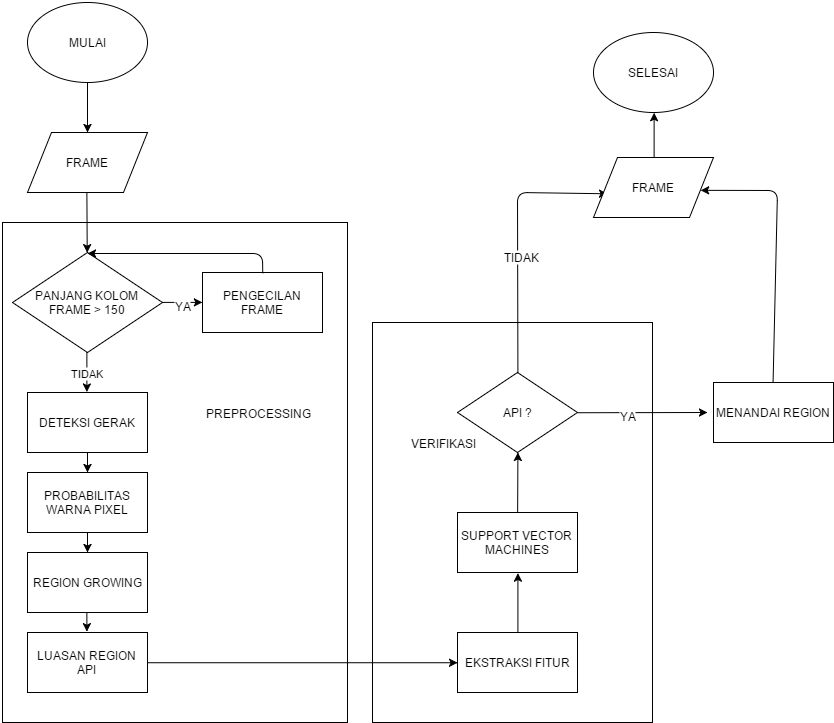

The diagram above was exported from draw.io. Its source (the exported page's mxGraphModel, read from the mxfile embedded in the PNG):
<mxGraphModel dx="1517" dy="1967" grid="1" gridSize="10" guides="1" tooltips="1" connect="1" arrows="1" fold="1" page="1" pageScale="1" pageWidth="826" pageHeight="1169" background="#ffffff" math="0">
  <root>
    <mxCell id="0" />
    <mxCell id="1" parent="0" />
    <mxCell id="4d3d05532bdfb112-25" value="" style="whiteSpace=wrap;html=1;" vertex="1" parent="1">
      <mxGeometry x="560" y="260" width="280" height="400" as="geometry" />
    </mxCell>
    <mxCell id="4d3d05532bdfb112-19" value="" style="whiteSpace=wrap;html=1;" vertex="1" parent="1">
      <mxGeometry x="190" y="160" width="345" height="500" as="geometry" />
    </mxCell>
    <mxCell id="4d3d05532bdfb112-1" value="FRAME" style="shape=parallelogram;whiteSpace=wrap;html=1;" vertex="1" parent="1">
      <mxGeometry x="215" y="70" width="120" height="60" as="geometry" />
    </mxCell>
    <mxCell id="4d3d05532bdfb112-2" value="DETEKSI GERAK" style="whiteSpace=wrap;html=1;" vertex="1" parent="1">
      <mxGeometry x="215" y="330" width="120" height="60" as="geometry" />
    </mxCell>
    <mxCell id="4d3d05532bdfb112-7" value="PROBABILITAS WARNA PIXEL" style="whiteSpace=wrap;html=1;" vertex="1" parent="1">
      <mxGeometry x="215" y="410" width="120" height="60" as="geometry" />
    </mxCell>
    <mxCell id="4d3d05532bdfb112-8" value="" style="edgeStyle=orthogonalEdgeStyle;rounded=0;html=1;" edge="1" parent="1" source="4d3d05532bdfb112-2" target="4d3d05532bdfb112-7">
      <mxGeometry relative="1" as="geometry" />
    </mxCell>
    <mxCell id="4d3d05532bdfb112-13" value="LUASAN REGION API" style="whiteSpace=wrap;html=1;" vertex="1" parent="1">
      <mxGeometry x="215" y="570" width="120" height="60" as="geometry" />
    </mxCell>
    <mxCell id="4d3d05532bdfb112-20" value="EKSTRAKSI FITUR" style="whiteSpace=wrap;html=1;" vertex="1" parent="1">
      <mxGeometry x="645" y="570" width="120" height="60" as="geometry" />
    </mxCell>
    <mxCell id="4d3d05532bdfb112-23" value="PREPROCESSING" style="text;html=1;strokeColor=none;fillColor=none;align=center;verticalAlign=middle;whiteSpace=wrap;overflow=hidden;" vertex="1" parent="1">
      <mxGeometry x="390" y="340" width="110" height="20" as="geometry" />
    </mxCell>
    <mxCell id="4d3d05532bdfb112-26" style="edgeStyle=orthogonalEdgeStyle;rounded=0;html=1;exitX=0.5;exitY=1;entryX=0.5;entryY=1;" edge="1" parent="1" source="4d3d05532bdfb112-23" target="4d3d05532bdfb112-23">
      <mxGeometry relative="1" as="geometry" />
    </mxCell>
    <mxCell id="4d3d05532bdfb112-27" value="VERIFIKASI" style="text;html=1;strokeColor=none;fillColor=none;align=center;verticalAlign=middle;whiteSpace=wrap;overflow=hidden;" vertex="1" parent="1">
      <mxGeometry x="575" y="370" width="110" height="20" as="geometry" />
    </mxCell>
    <mxCell id="4d3d05532bdfb112-28" value="API ?" style="rhombus;whiteSpace=wrap;html=1;" vertex="1" parent="1">
      <mxGeometry x="645" y="310" width="120" height="80" as="geometry" />
    </mxCell>
    <mxCell id="4d3d05532bdfb112-31" value="" style="endArrow=classic;html=1;exitX=1;exitY=0.5;" edge="1" parent="1" source="4d3d05532bdfb112-28">
      <mxGeometry width="50" height="50" relative="1" as="geometry">
        <mxPoint x="595" y="350" as="sourcePoint" />
        <mxPoint x="894.9999999999955" y="350" as="targetPoint" />
      </mxGeometry>
    </mxCell>
    <mxCell id="4d3d05532bdfb112-32" value="YA" style="text;html=1;resizable=0;points=[];;align=center;verticalAlign=middle;labelBackgroundColor=#ffffff;" vertex="1" connectable="0" parent="4d3d05532bdfb112-31">
      <mxGeometry x="-0.24" y="-2" relative="1" as="geometry">
        <mxPoint as="offset" />
      </mxGeometry>
    </mxCell>
    <mxCell id="4d3d05532bdfb112-11" value="REGION GROWING" style="whiteSpace=wrap;html=1;" vertex="1" parent="1">
      <mxGeometry x="215" y="490" width="120" height="60" as="geometry" />
    </mxCell>
    <mxCell id="47bb8a4fe65b434f-1" value="" style="edgeStyle=orthogonalEdgeStyle;rounded=0;html=1;" edge="1" parent="1" source="4d3d05532bdfb112-7" target="4d3d05532bdfb112-11">
      <mxGeometry relative="1" as="geometry">
        <mxPoint x="400" y="470" as="sourcePoint" />
        <mxPoint x="400" y="530" as="targetPoint" />
      </mxGeometry>
    </mxCell>
    <mxCell id="47bb8a4fe65b434f-2" value="" style="endArrow=classic;html=1;entryX=0.5;entryY=0;exitX=0.5;exitY=1;" edge="1" parent="1" source="4d3d05532bdfb112-11">
      <mxGeometry width="50" height="50" relative="1" as="geometry">
        <mxPoint x="100" y="470" as="sourcePoint" />
        <mxPoint x="274.3793103448277" y="569.2068965517242" as="targetPoint" />
      </mxGeometry>
    </mxCell>
    <mxCell id="6c4658093acdf00c-1" value="MULAI" style="ellipse;whiteSpace=wrap;html=1;" vertex="1" parent="1">
      <mxGeometry x="215" y="-60" width="120" height="80" as="geometry" />
    </mxCell>
    <mxCell id="6c4658093acdf00c-2" value="" style="edgeStyle=orthogonalEdgeStyle;rounded=0;html=1;" edge="1" parent="1" source="6c4658093acdf00c-1" target="4d3d05532bdfb112-1">
      <mxGeometry relative="1" as="geometry" />
    </mxCell>
    <mxCell id="6c4658093acdf00c-3" value="SELESAI" style="ellipse;whiteSpace=wrap;html=1;" vertex="1" parent="1">
      <mxGeometry x="781" y="-30" width="120" height="80" as="geometry" />
    </mxCell>
    <mxCell id="6c4658093acdf00c-4" value="" style="endArrow=classic;html=1;exitX=0.5;exitY=0;entryX=0.115;entryY=0.593;entryPerimeter=0;" edge="1" parent="1" source="4d3d05532bdfb112-28" target="514c1ac6d098ddff-1">
      <mxGeometry width="50" height="50" relative="1" as="geometry">
        <mxPoint x="655" y="150" as="sourcePoint" />
        <mxPoint x="705" y="-60" as="targetPoint" />
        <Array as="points">
          <mxPoint x="705" y="130" />
        </Array>
      </mxGeometry>
    </mxCell>
    <mxCell id="6c4658093acdf00c-5" value="TIDAK" style="text;html=1;resizable=0;points=[];;align=center;verticalAlign=middle;labelBackgroundColor=#ffffff;" vertex="1" connectable="0" parent="6c4658093acdf00c-4">
      <mxGeometry x="-0.135" y="-2" relative="1" as="geometry">
        <mxPoint as="offset" />
      </mxGeometry>
    </mxCell>
    <mxCell id="6c4658093acdf00c-6" value="" style="endArrow=classic;html=1;exitX=0.5;exitY=0;entryX=0.898;entryY=0.556;entryPerimeter=0;" edge="1" parent="1" source="6c4658093acdf00c-7" target="514c1ac6d098ddff-1">
      <mxGeometry width="50" height="50" relative="1" as="geometry">
        <mxPoint x="949.7241379310349" y="310.0344827586209" as="sourcePoint" />
        <mxPoint x="950" y="30" as="targetPoint" />
        <Array as="points">
          <mxPoint x="965" y="128" />
        </Array>
      </mxGeometry>
    </mxCell>
    <mxCell id="6c4658093acdf00c-7" value="MENANDAI REGION" style="whiteSpace=wrap;html=1;" vertex="1" parent="1">
      <mxGeometry x="901" y="320" width="120" height="60" as="geometry" />
    </mxCell>
    <mxCell id="514c1ac6d098ddff-1" value="FRAME" style="shape=parallelogram;whiteSpace=wrap;html=1;" vertex="1" parent="1">
      <mxGeometry x="781" y="95" width="120" height="60" as="geometry" />
    </mxCell>
    <mxCell id="514c1ac6d098ddff-2" value="" style="endArrow=classic;html=1;exitX=0.5;exitY=0;entryX=0.5;entryY=1;" edge="1" parent="1" source="514c1ac6d098ddff-1" target="6c4658093acdf00c-3">
      <mxGeometry width="50" height="50" relative="1" as="geometry">
        <mxPoint x="715" y="80" as="sourcePoint" />
        <mxPoint x="765" y="30" as="targetPoint" />
      </mxGeometry>
    </mxCell>
    <mxCell id="1a8c1721634ea295-1" value="PENGECILAN FRAME" style="whiteSpace=wrap;html=1;" vertex="1" parent="1">
      <mxGeometry x="390" y="210" width="120" height="60" as="geometry" />
    </mxCell>
    <mxCell id="1a8c1721634ea295-3" value="PANJANG KOLOM FRAME &amp;gt; 150" style="rhombus;whiteSpace=wrap;html=1;" vertex="1" parent="1">
      <mxGeometry x="200" y="190" width="150" height="100" as="geometry" />
    </mxCell>
    <mxCell id="1a8c1721634ea295-4" value="" style="endArrow=classic;html=1;exitX=0.5;exitY=1;" edge="1" parent="1" source="4d3d05532bdfb112-1" target="1a8c1721634ea295-3">
      <mxGeometry width="50" height="50" relative="1" as="geometry">
        <mxPoint x="120" y="70" as="sourcePoint" />
        <mxPoint x="170" y="20" as="targetPoint" />
      </mxGeometry>
    </mxCell>
    <mxCell id="1a8c1721634ea295-5" value="TIDAK" style="endArrow=classic;html=1;entryX=0.5;entryY=0;exitX=0.5;exitY=1;" edge="1" parent="1" source="1a8c1721634ea295-3" target="4d3d05532bdfb112-2">
      <mxGeometry width="50" height="50" relative="1" as="geometry">
        <mxPoint x="140" y="170" as="sourcePoint" />
        <mxPoint x="170" y="160" as="targetPoint" />
      </mxGeometry>
    </mxCell>
    <mxCell id="1a8c1721634ea295-6" value="" style="endArrow=classic;html=1;entryX=0;entryY=0.5;exitX=1;exitY=0.5;" edge="1" parent="1" source="1a8c1721634ea295-3" target="1a8c1721634ea295-1">
      <mxGeometry width="50" height="50" relative="1" as="geometry">
        <mxPoint x="100" y="280" as="sourcePoint" />
        <mxPoint x="150" y="230" as="targetPoint" />
      </mxGeometry>
    </mxCell>
    <mxCell id="1a8c1721634ea295-8" value="YA" style="text;html=1;resizable=0;points=[];;align=center;verticalAlign=middle;labelBackgroundColor=#ffffff;" vertex="1" connectable="0" parent="1a8c1721634ea295-6">
      <mxGeometry x="-0.0612" y="-2" relative="1" as="geometry">
        <mxPoint as="offset" />
      </mxGeometry>
    </mxCell>
    <mxCell id="1a8c1721634ea295-7" value="" style="endArrow=classic;html=1;exitX=0.5;exitY=0;" edge="1" parent="1" source="1a8c1721634ea295-1">
      <mxGeometry width="50" height="50" relative="1" as="geometry">
        <mxPoint x="110" y="210" as="sourcePoint" />
        <mxPoint x="275" y="191" as="targetPoint" />
        <Array as="points">
          <mxPoint x="450" y="191" />
        </Array>
      </mxGeometry>
    </mxCell>
    <mxCell id="d151c3022e03087-3" value="SUPPORT VECTOR MACHINES" style="whiteSpace=wrap;html=1;" vertex="1" parent="1">
      <mxGeometry x="645" y="450" width="120" height="60" as="geometry" />
    </mxCell>
    <mxCell id="d151c3022e03087-4" value="" style="endArrow=classic;html=1;entryX=0;entryY=0.5;exitX=1;exitY=0.5;" edge="1" parent="1" source="4d3d05532bdfb112-13" target="4d3d05532bdfb112-20">
      <mxGeometry width="50" height="50" relative="1" as="geometry">
        <mxPoint x="110" y="630" as="sourcePoint" />
        <mxPoint x="160" y="580" as="targetPoint" />
      </mxGeometry>
    </mxCell>
    <mxCell id="d151c3022e03087-5" value="" style="endArrow=classic;html=1;entryX=0.5;entryY=1;exitX=0.5;exitY=0;" edge="1" parent="1" source="4d3d05532bdfb112-20" target="d151c3022e03087-3">
      <mxGeometry width="50" height="50" relative="1" as="geometry">
        <mxPoint x="70" y="600" as="sourcePoint" />
        <mxPoint x="110" y="550" as="targetPoint" />
      </mxGeometry>
    </mxCell>
    <mxCell id="d151c3022e03087-6" value="" style="endArrow=classic;html=1;entryX=0.5;entryY=1;" edge="1" parent="1" source="d151c3022e03087-3" target="4d3d05532bdfb112-28">
      <mxGeometry width="50" height="50" relative="1" as="geometry">
        <mxPoint x="80" y="570" as="sourcePoint" />
        <mxPoint x="130" y="520" as="targetPoint" />
      </mxGeometry>
    </mxCell>
  </root>
</mxGraphModel>